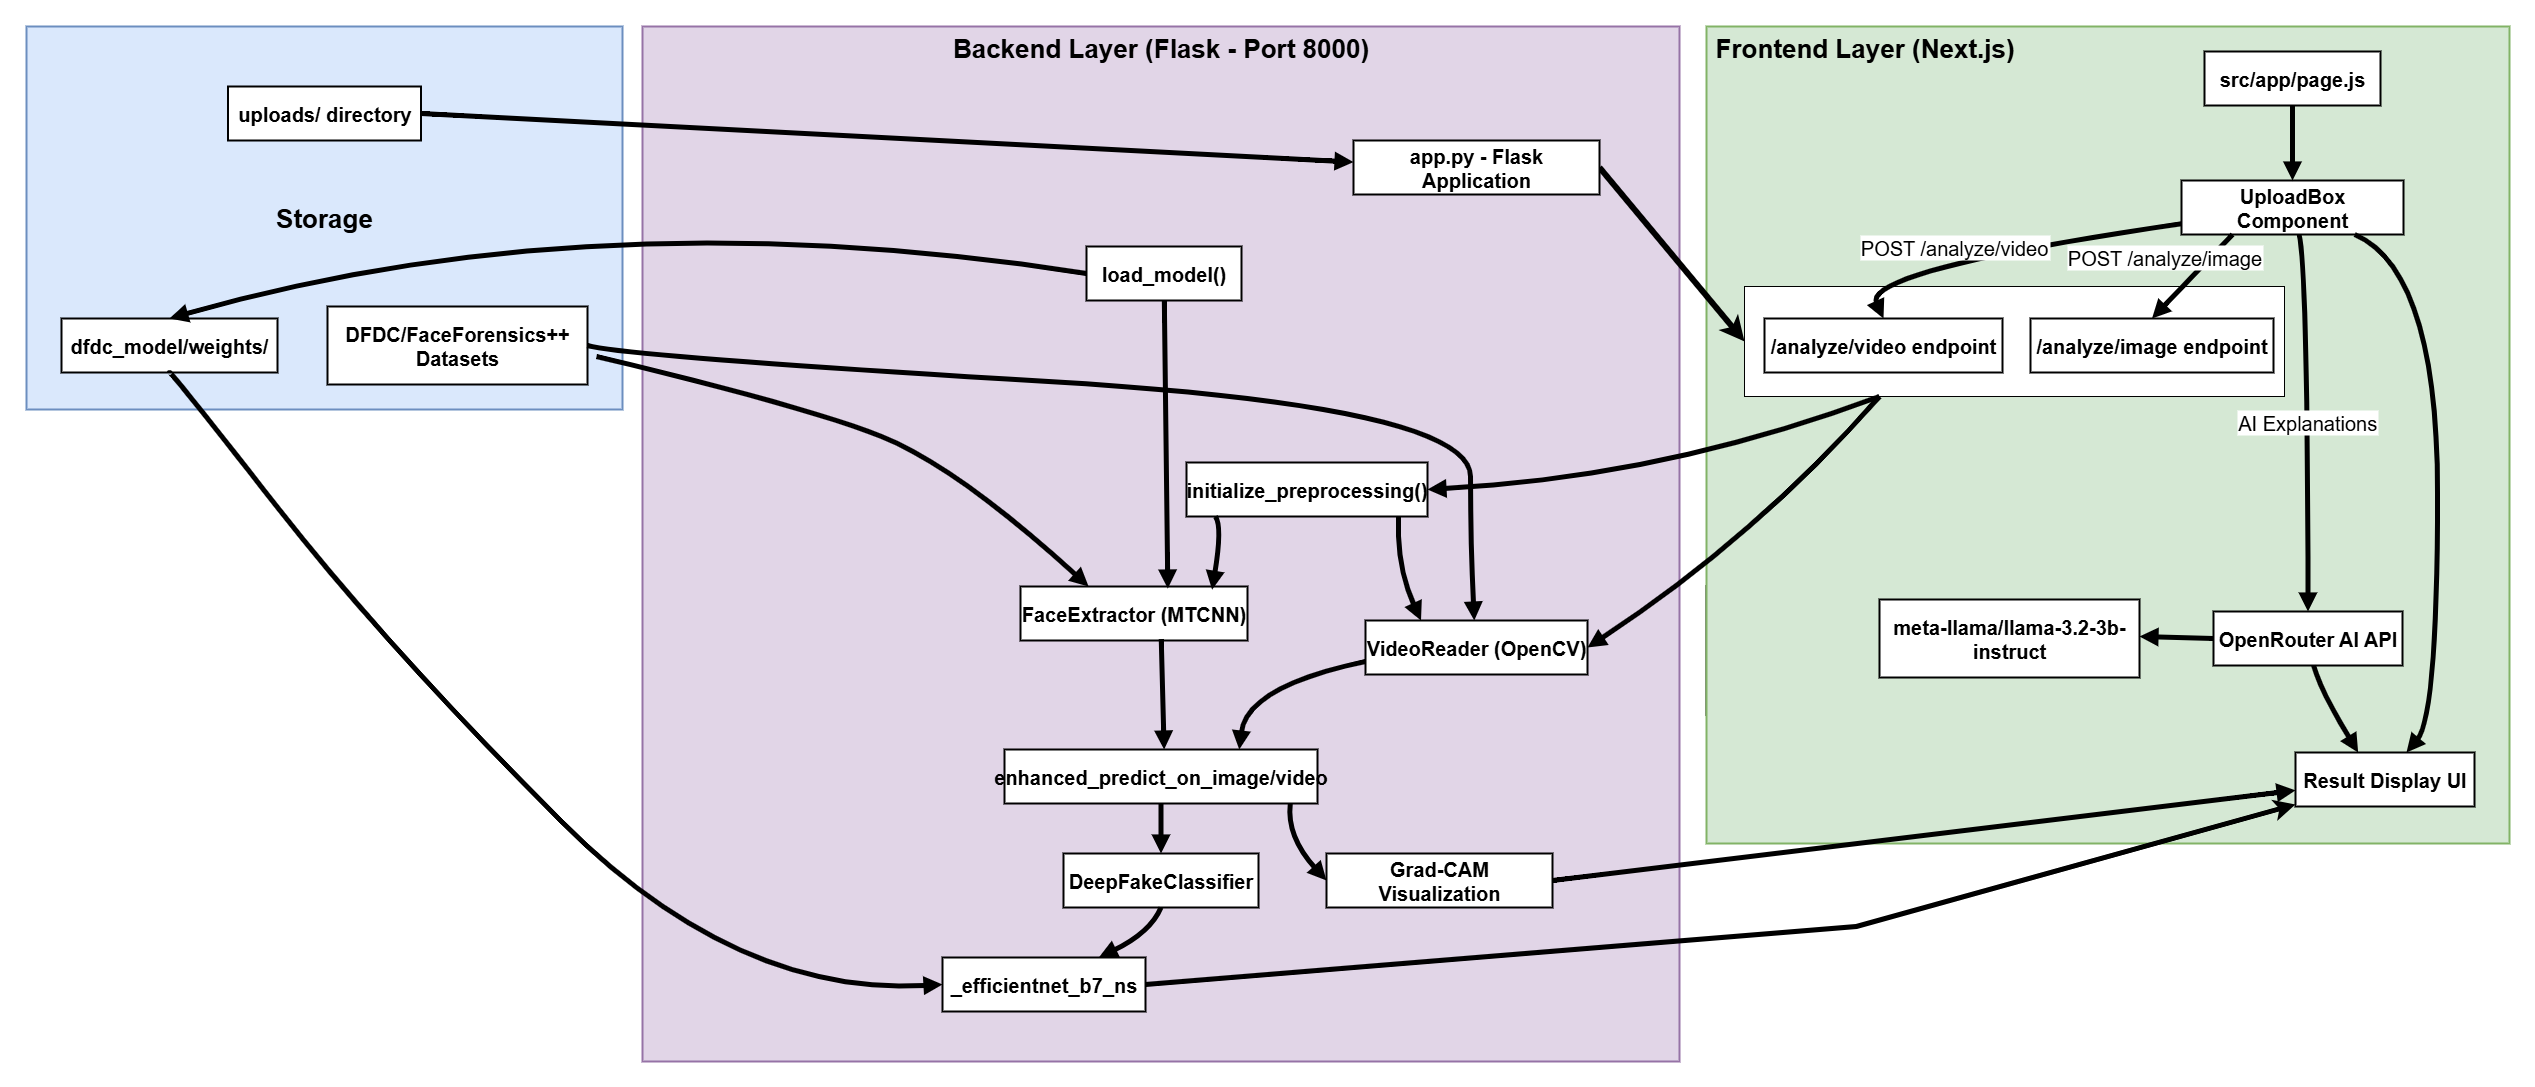

The diagram above was exported from draw.io. Its source (the exported page's mxGraphModel, read from the mxfile embedded in the PNG):
<mxGraphModel dx="2298" dy="1373" grid="1" gridSize="10" guides="1" tooltips="1" connect="1" arrows="1" fold="1" page="1" pageScale="1" pageWidth="850" pageHeight="1100" background="#ffffff" math="0" shadow="0">
  <root>
    <mxCell id="0" />
    <mxCell id="1" parent="0" />
    <mxCell id="Ov7zxy2PRZ33i6aspXbI-91" value="Storage" style="whiteSpace=wrap;strokeWidth=2;fontSize=26;fontStyle=1;fillColor=#dae8fc;strokeColor=#6c8ebf;" vertex="1" parent="1">
      <mxGeometry x="20" y="60" width="596" height="383" as="geometry" />
    </mxCell>
    <mxCell id="Ov7zxy2PRZ33i6aspXbI-92" value="External Services" style="whiteSpace=wrap;strokeWidth=2;fontSize=20;fontStyle=1" vertex="1" parent="1">
      <mxGeometry x="1700" y="620" width="330" height="128" as="geometry" />
    </mxCell>
    <mxCell id="Ov7zxy2PRZ33i6aspXbI-93" value="ML Pipeline" style="whiteSpace=wrap;strokeWidth=2;fontSize=20;fontStyle=1" vertex="1" parent="1">
      <mxGeometry x="656" y="580" width="997" height="490" as="geometry" />
    </mxCell>
    <mxCell id="Ov7zxy2PRZ33i6aspXbI-94" value="Backend Layer (Flask - Port 8000)" style="whiteSpace=wrap;strokeWidth=2;fontSize=26;fontStyle=1;verticalAlign=top;fillColor=#e1d5e7;strokeColor=#9673a6;" vertex="1" parent="1">
      <mxGeometry x="636" y="60" width="1037" height="1035" as="geometry" />
    </mxCell>
    <mxCell id="Ov7zxy2PRZ33i6aspXbI-95" value="Frontend Layer (Next.js)" style="whiteSpace=wrap;strokeWidth=2;fontSize=26;fontStyle=1;verticalAlign=top;align=left;spacingLeft=7;fillColor=#d5e8d4;strokeColor=#82b366;" vertex="1" parent="1">
      <mxGeometry x="1700" y="60" width="803" height="817" as="geometry" />
    </mxCell>
    <mxCell id="Ov7zxy2PRZ33i6aspXbI-96" value="src/app/page.js" style="whiteSpace=wrap;strokeWidth=2;fontSize=20;fontStyle=1" vertex="1" parent="1">
      <mxGeometry x="2198" y="85" width="176" height="54" as="geometry" />
    </mxCell>
    <mxCell id="Ov7zxy2PRZ33i6aspXbI-97" value="UploadBox Component" style="whiteSpace=wrap;strokeWidth=2;fontSize=20;fontStyle=1" vertex="1" parent="1">
      <mxGeometry x="2175" y="214" width="222" height="54" as="geometry" />
    </mxCell>
    <mxCell id="Ov7zxy2PRZ33i6aspXbI-142" value="" style="rounded=0;whiteSpace=wrap;html=1;fontSize=24;" vertex="1" parent="1">
      <mxGeometry x="1738" y="320" width="540" height="110" as="geometry" />
    </mxCell>
    <mxCell id="Ov7zxy2PRZ33i6aspXbI-98" value="/analyze/image endpoint" style="whiteSpace=wrap;strokeWidth=2;fontSize=20;fontStyle=1" vertex="1" parent="1">
      <mxGeometry x="2024" y="352" width="243" height="54" as="geometry" />
    </mxCell>
    <mxCell id="Ov7zxy2PRZ33i6aspXbI-99" value="/analyze/video endpoint" style="whiteSpace=wrap;strokeWidth=2;fontSize=20;fontStyle=1" vertex="1" parent="1">
      <mxGeometry x="1758" y="352" width="238" height="54" as="geometry" />
    </mxCell>
    <mxCell id="Ov7zxy2PRZ33i6aspXbI-100" value="OpenRouter AI API" style="whiteSpace=wrap;strokeWidth=2;fontSize=20;fontStyle=1" vertex="1" parent="1">
      <mxGeometry x="2207" y="645" width="189" height="54" as="geometry" />
    </mxCell>
    <mxCell id="Ov7zxy2PRZ33i6aspXbI-101" value="Result Display UI" style="whiteSpace=wrap;strokeWidth=2;fontSize=20;fontStyle=1" vertex="1" parent="1">
      <mxGeometry x="2289" y="786" width="179" height="54" as="geometry" />
    </mxCell>
    <mxCell id="Ov7zxy2PRZ33i6aspXbI-143" style="rounded=0;orthogonalLoop=1;jettySize=auto;html=1;exitX=1;exitY=0.5;exitDx=0;exitDy=0;entryX=0;entryY=0.5;entryDx=0;entryDy=0;strokeWidth=6;" edge="1" parent="1" source="Ov7zxy2PRZ33i6aspXbI-102" target="Ov7zxy2PRZ33i6aspXbI-142">
      <mxGeometry relative="1" as="geometry" />
    </mxCell>
    <mxCell id="Ov7zxy2PRZ33i6aspXbI-102" value="app.py - Flask Application" style="whiteSpace=wrap;strokeWidth=2;fontSize=20;fontStyle=1" vertex="1" parent="1">
      <mxGeometry x="1347" y="174" width="246" height="54" as="geometry" />
    </mxCell>
    <mxCell id="Ov7zxy2PRZ33i6aspXbI-103" value="load_model()" style="whiteSpace=wrap;strokeWidth=2;fontSize=20;fontStyle=1" vertex="1" parent="1">
      <mxGeometry x="1080" y="280" width="155" height="54" as="geometry" />
    </mxCell>
    <mxCell id="Ov7zxy2PRZ33i6aspXbI-104" value="initialize_preprocessing()" style="whiteSpace=wrap;strokeWidth=2;fontSize=20;fontStyle=1" vertex="1" parent="1">
      <mxGeometry x="1180" y="496" width="241" height="54" as="geometry" />
    </mxCell>
    <mxCell id="Ov7zxy2PRZ33i6aspXbI-105" value="VideoReader (OpenCV)" style="whiteSpace=wrap;strokeWidth=2;fontSize=20;fontStyle=1" vertex="1" parent="1">
      <mxGeometry x="1359" y="654" width="222" height="54" as="geometry" />
    </mxCell>
    <mxCell id="Ov7zxy2PRZ33i6aspXbI-106" value="FaceExtractor (MTCNN)" style="whiteSpace=wrap;strokeWidth=2;fontSize=20;fontStyle=1" vertex="1" parent="1">
      <mxGeometry x="1014" y="620" width="227" height="54" as="geometry" />
    </mxCell>
    <mxCell id="Ov7zxy2PRZ33i6aspXbI-107" value="enhanced_predict_on_image/video" style="whiteSpace=wrap;strokeWidth=2;fontSize=20;fontStyle=1" vertex="1" parent="1">
      <mxGeometry x="998" y="783" width="313" height="54" as="geometry" />
    </mxCell>
    <mxCell id="Ov7zxy2PRZ33i6aspXbI-108" value="Grad-CAM Visualization" style="whiteSpace=wrap;strokeWidth=2;fontSize=20;fontStyle=1" vertex="1" parent="1">
      <mxGeometry x="1320" y="887" width="226" height="54" as="geometry" />
    </mxCell>
    <mxCell id="Ov7zxy2PRZ33i6aspXbI-109" value="DeepFakeClassifier" style="whiteSpace=wrap;strokeWidth=2;fontSize=20;fontStyle=1" vertex="1" parent="1">
      <mxGeometry x="1057" y="887" width="195" height="54" as="geometry" />
    </mxCell>
    <mxCell id="Ov7zxy2PRZ33i6aspXbI-144" style="rounded=0;orthogonalLoop=1;jettySize=auto;html=1;exitX=1;exitY=0.5;exitDx=0;exitDy=0;strokeWidth=5;" edge="1" parent="1" source="Ov7zxy2PRZ33i6aspXbI-110" target="Ov7zxy2PRZ33i6aspXbI-101">
      <mxGeometry relative="1" as="geometry">
        <mxPoint x="1120" y="1115" as="sourcePoint" />
        <mxPoint x="2366" y="887" as="targetPoint" />
        <Array as="points">
          <mxPoint x="1850" y="960" />
        </Array>
      </mxGeometry>
    </mxCell>
    <mxCell id="Ov7zxy2PRZ33i6aspXbI-110" value="_efficientnet_b7_ns" style="whiteSpace=wrap;strokeWidth=2;fontSize=20;fontStyle=1" vertex="1" parent="1">
      <mxGeometry x="936" y="991" width="203" height="54" as="geometry" />
    </mxCell>
    <mxCell id="Ov7zxy2PRZ33i6aspXbI-111" value="meta-llama/llama-3.2-3b-instruct" style="whiteSpace=wrap;strokeWidth=2;fontSize=20;fontStyle=1" vertex="1" parent="1">
      <mxGeometry x="1873" y="633" width="260" height="78" as="geometry" />
    </mxCell>
    <mxCell id="Ov7zxy2PRZ33i6aspXbI-112" value="uploads/ directory" style="whiteSpace=wrap;strokeWidth=2;fontSize=20;fontStyle=1" vertex="1" parent="1">
      <mxGeometry x="221.5" y="120" width="193" height="54" as="geometry" />
    </mxCell>
    <mxCell id="Ov7zxy2PRZ33i6aspXbI-113" value="dfdc_model/weights/" style="whiteSpace=wrap;strokeWidth=2;fontSize=20;fontStyle=1" vertex="1" parent="1">
      <mxGeometry x="55" y="352" width="216" height="54" as="geometry" />
    </mxCell>
    <mxCell id="Ov7zxy2PRZ33i6aspXbI-114" value="DFDC/FaceForensics++ Datasets" style="whiteSpace=wrap;strokeWidth=2;fontSize=20;fontStyle=1" vertex="1" parent="1">
      <mxGeometry x="321" y="340" width="260" height="78" as="geometry" />
    </mxCell>
    <mxCell id="Ov7zxy2PRZ33i6aspXbI-115" value="" style="curved=1;startArrow=none;endArrow=block;exitX=0.5;exitY=1;entryX=0.5;entryY=0;rounded=0;strokeWidth=5;fontSize=20;" edge="1" parent="1" source="Ov7zxy2PRZ33i6aspXbI-96" target="Ov7zxy2PRZ33i6aspXbI-97">
      <mxGeometry relative="1" as="geometry">
        <Array as="points" />
      </mxGeometry>
    </mxCell>
    <mxCell id="Ov7zxy2PRZ33i6aspXbI-116" value="POST /analyze/image" style="curved=1;startArrow=none;endArrow=block;exitX=0.23;exitY=1;entryX=0.5;entryY=0.01;rounded=0;strokeWidth=5;fontSize=20;" edge="1" parent="1" source="Ov7zxy2PRZ33i6aspXbI-97" target="Ov7zxy2PRZ33i6aspXbI-98">
      <mxGeometry x="0.0824" y="-34" relative="1" as="geometry">
        <Array as="points" />
        <mxPoint y="1" as="offset" />
      </mxGeometry>
    </mxCell>
    <mxCell id="Ov7zxy2PRZ33i6aspXbI-117" value="POST /analyze/video" style="curved=1;startArrow=none;endArrow=block;exitX=0;exitY=0.8;entryX=0.5;entryY=0.01;rounded=0;strokeWidth=5;fontSize=20;" edge="1" parent="1" source="Ov7zxy2PRZ33i6aspXbI-97" target="Ov7zxy2PRZ33i6aspXbI-99">
      <mxGeometry x="0.2116" y="-10" relative="1" as="geometry">
        <Array as="points">
          <mxPoint x="1855" y="304" />
        </Array>
        <mxPoint x="1" as="offset" />
      </mxGeometry>
    </mxCell>
    <mxCell id="Ov7zxy2PRZ33i6aspXbI-118" value="AI Explanations" style="curved=1;startArrow=none;endArrow=block;exitX=0.53;exitY=1;entryX=0.5;entryY=0;rounded=0;strokeWidth=5;fontSize=20;" edge="1" parent="1" source="Ov7zxy2PRZ33i6aspXbI-97" target="Ov7zxy2PRZ33i6aspXbI-100">
      <mxGeometry relative="1" as="geometry">
        <Array as="points">
          <mxPoint x="2301" y="304" />
        </Array>
      </mxGeometry>
    </mxCell>
    <mxCell id="Ov7zxy2PRZ33i6aspXbI-119" value="" style="curved=1;startArrow=none;endArrow=block;exitX=0.78;exitY=1;entryX=0.62;entryY=0;rounded=0;strokeWidth=5;fontSize=20;" edge="1" parent="1" source="Ov7zxy2PRZ33i6aspXbI-97" target="Ov7zxy2PRZ33i6aspXbI-101">
      <mxGeometry relative="1" as="geometry">
        <Array as="points">
          <mxPoint x="2431" y="304" />
          <mxPoint x="2431" y="749" />
        </Array>
      </mxGeometry>
    </mxCell>
    <mxCell id="Ov7zxy2PRZ33i6aspXbI-123" value="" style="curved=1;startArrow=none;endArrow=block;exitX=0.25;exitY=1;entryX=1;entryY=0.5;rounded=0;strokeWidth=5;fontSize=20;exitDx=0;exitDy=0;entryDx=0;entryDy=0;" edge="1" parent="1" source="Ov7zxy2PRZ33i6aspXbI-142" target="Ov7zxy2PRZ33i6aspXbI-104">
      <mxGeometry relative="1" as="geometry">
        <Array as="points">
          <mxPoint x="1660" y="510" />
        </Array>
      </mxGeometry>
    </mxCell>
    <mxCell id="Ov7zxy2PRZ33i6aspXbI-124" value="" style="curved=1;startArrow=none;endArrow=block;exitX=0.913;exitY=1.004;entryX=0;entryY=0.5;rounded=0;strokeWidth=5;fontSize=20;exitDx=0;exitDy=0;exitPerimeter=0;entryDx=0;entryDy=0;" edge="1" parent="1" source="Ov7zxy2PRZ33i6aspXbI-107" target="Ov7zxy2PRZ33i6aspXbI-108">
      <mxGeometry relative="1" as="geometry">
        <Array as="points">
          <mxPoint x="1280" y="870" />
        </Array>
      </mxGeometry>
    </mxCell>
    <mxCell id="Ov7zxy2PRZ33i6aspXbI-125" value="" style="curved=1;startArrow=none;endArrow=block;exitX=0.5;exitY=1;entryX=0.5;entryY=0;rounded=0;strokeWidth=5;fontSize=20;" edge="1" parent="1" source="Ov7zxy2PRZ33i6aspXbI-107" target="Ov7zxy2PRZ33i6aspXbI-109">
      <mxGeometry relative="1" as="geometry">
        <Array as="points" />
      </mxGeometry>
    </mxCell>
    <mxCell id="Ov7zxy2PRZ33i6aspXbI-126" value="" style="curved=1;startArrow=none;endArrow=block;exitX=0.5;exitY=1;entryX=0.77;entryY=0;rounded=0;strokeWidth=5;fontSize=20;" edge="1" parent="1" source="Ov7zxy2PRZ33i6aspXbI-109" target="Ov7zxy2PRZ33i6aspXbI-110">
      <mxGeometry relative="1" as="geometry">
        <Array as="points">
          <mxPoint x="1144" y="966" />
        </Array>
      </mxGeometry>
    </mxCell>
    <mxCell id="Ov7zxy2PRZ33i6aspXbI-127" value="" style="curved=1;startArrow=none;endArrow=block;exitX=0;exitY=0.5;entryX=1;entryY=0.474;rounded=0;strokeWidth=5;fontSize=20;exitDx=0;exitDy=0;exitPerimeter=0;entryDx=0;entryDy=0;entryPerimeter=0;" edge="1" parent="1" source="Ov7zxy2PRZ33i6aspXbI-100" target="Ov7zxy2PRZ33i6aspXbI-111">
      <mxGeometry relative="1" as="geometry">
        <Array as="points" />
      </mxGeometry>
    </mxCell>
    <mxCell id="Ov7zxy2PRZ33i6aspXbI-128" value="" style="curved=1;startArrow=none;endArrow=block;exitX=0.88;exitY=1;entryX=0.25;entryY=0;rounded=0;strokeWidth=5;fontSize=20;entryDx=0;entryDy=0;" edge="1" parent="1" source="Ov7zxy2PRZ33i6aspXbI-104" target="Ov7zxy2PRZ33i6aspXbI-105">
      <mxGeometry relative="1" as="geometry">
        <Array as="points">
          <mxPoint x="1390" y="600" />
        </Array>
      </mxGeometry>
    </mxCell>
    <mxCell id="Ov7zxy2PRZ33i6aspXbI-129" value="" style="curved=1;startArrow=none;endArrow=block;exitX=0.12;exitY=1;entryX=0.844;entryY=0.059;rounded=0;strokeWidth=5;fontSize=20;entryDx=0;entryDy=0;entryPerimeter=0;" edge="1" parent="1" source="Ov7zxy2PRZ33i6aspXbI-104" target="Ov7zxy2PRZ33i6aspXbI-106">
      <mxGeometry relative="1" as="geometry">
        <Array as="points">
          <mxPoint x="1216" y="560" />
        </Array>
      </mxGeometry>
    </mxCell>
    <mxCell id="Ov7zxy2PRZ33i6aspXbI-130" value="" style="curved=1;startArrow=none;endArrow=block;exitX=0.62;exitY=0.973;entryX=0.51;entryY=0;rounded=0;strokeWidth=5;fontSize=20;exitDx=0;exitDy=0;exitPerimeter=0;" edge="1" parent="1" source="Ov7zxy2PRZ33i6aspXbI-106" target="Ov7zxy2PRZ33i6aspXbI-107">
      <mxGeometry relative="1" as="geometry">
        <Array as="points" />
      </mxGeometry>
    </mxCell>
    <mxCell id="Ov7zxy2PRZ33i6aspXbI-131" value="" style="curved=1;startArrow=none;endArrow=block;exitX=0;exitY=0.76;entryX=0.75;entryY=0;rounded=0;strokeWidth=5;fontSize=20;entryDx=0;entryDy=0;" edge="1" parent="1" source="Ov7zxy2PRZ33i6aspXbI-105" target="Ov7zxy2PRZ33i6aspXbI-107">
      <mxGeometry relative="1" as="geometry">
        <Array as="points">
          <mxPoint x="1240" y="720" />
        </Array>
      </mxGeometry>
    </mxCell>
    <mxCell id="Ov7zxy2PRZ33i6aspXbI-132" value="" style="curved=1;startArrow=none;endArrow=block;exitX=0;exitY=0.5;entryX=0.5;entryY=0;rounded=0;strokeWidth=5;fontSize=20;entryDx=0;entryDy=0;exitDx=0;exitDy=0;" edge="1" parent="1" source="Ov7zxy2PRZ33i6aspXbI-103" target="Ov7zxy2PRZ33i6aspXbI-113">
      <mxGeometry relative="1" as="geometry">
        <Array as="points">
          <mxPoint x="590" y="230" />
        </Array>
      </mxGeometry>
    </mxCell>
    <mxCell id="Ov7zxy2PRZ33i6aspXbI-133" value="" style="curved=1;startArrow=none;endArrow=block;exitX=0.5;exitY=1.01;entryX=0;entryY=0.5;rounded=0;strokeWidth=5;fontSize=20;entryDx=0;entryDy=0;" edge="1" parent="1" source="Ov7zxy2PRZ33i6aspXbI-113" target="Ov7zxy2PRZ33i6aspXbI-110">
      <mxGeometry relative="1" as="geometry">
        <Array as="points">
          <mxPoint x="163" y="403" />
          <mxPoint x="380" y="680" />
          <mxPoint x="730" y="1030" />
        </Array>
      </mxGeometry>
    </mxCell>
    <mxCell id="Ov7zxy2PRZ33i6aspXbI-134" value="" style="curved=1;startArrow=none;endArrow=block;exitX=1;exitY=0.5;entryX=0.49;entryY=0;rounded=0;strokeWidth=5;fontSize=20;exitDx=0;exitDy=0;" edge="1" parent="1" source="Ov7zxy2PRZ33i6aspXbI-114" target="Ov7zxy2PRZ33i6aspXbI-105">
      <mxGeometry relative="1" as="geometry">
        <Array as="points">
          <mxPoint x="620" y="390" />
          <mxPoint x="1464" y="440" />
          <mxPoint x="1464" y="580" />
        </Array>
      </mxGeometry>
    </mxCell>
    <mxCell id="Ov7zxy2PRZ33i6aspXbI-135" value="" style="curved=1;startArrow=none;endArrow=block;entryX=0.3;entryY=0;rounded=0;strokeWidth=5;fontSize=20;" edge="1" parent="1" target="Ov7zxy2PRZ33i6aspXbI-106">
      <mxGeometry relative="1" as="geometry">
        <Array as="points">
          <mxPoint x="800" y="440" />
          <mxPoint x="950" y="500" />
        </Array>
        <mxPoint x="590" y="390" as="sourcePoint" />
      </mxGeometry>
    </mxCell>
    <mxCell id="Ov7zxy2PRZ33i6aspXbI-136" value="" style="curved=1;startArrow=none;endArrow=block;exitX=1;exitY=0.5;entryX=0;entryY=0.4;rounded=0;strokeWidth=5;fontSize=20;exitDx=0;exitDy=0;" edge="1" parent="1" source="Ov7zxy2PRZ33i6aspXbI-112" target="Ov7zxy2PRZ33i6aspXbI-102">
      <mxGeometry relative="1" as="geometry">
        <Array as="points" />
      </mxGeometry>
    </mxCell>
    <mxCell id="Ov7zxy2PRZ33i6aspXbI-137" value="" style="curved=1;startArrow=none;endArrow=block;exitX=0.53;exitY=1;entryX=0.35;entryY=0;rounded=0;strokeWidth=5;fontSize=20;" edge="1" parent="1" source="Ov7zxy2PRZ33i6aspXbI-100" target="Ov7zxy2PRZ33i6aspXbI-101">
      <mxGeometry relative="1" as="geometry">
        <Array as="points">
          <mxPoint x="2314" y="724" />
        </Array>
      </mxGeometry>
    </mxCell>
    <mxCell id="Ov7zxy2PRZ33i6aspXbI-138" value="" style="curved=1;startArrow=none;endArrow=block;rounded=0;strokeWidth=5;fontSize=20;entryX=1;entryY=0.5;entryDx=0;entryDy=0;exitX=0.25;exitY=1;exitDx=0;exitDy=0;" edge="1" parent="1" source="Ov7zxy2PRZ33i6aspXbI-142" target="Ov7zxy2PRZ33i6aspXbI-105">
      <mxGeometry relative="1" as="geometry">
        <Array as="points">
          <mxPoint x="1750" y="570" />
        </Array>
      </mxGeometry>
    </mxCell>
    <mxCell id="Ov7zxy2PRZ33i6aspXbI-140" value="" style="curved=1;startArrow=none;endArrow=block;rounded=0;strokeWidth=5;fontSize=20;entryX=0.649;entryY=0.037;entryDx=0;entryDy=0;entryPerimeter=0;" edge="1" parent="1" source="Ov7zxy2PRZ33i6aspXbI-103" target="Ov7zxy2PRZ33i6aspXbI-106">
      <mxGeometry relative="1" as="geometry">
        <Array as="points" />
      </mxGeometry>
    </mxCell>
    <mxCell id="Ov7zxy2PRZ33i6aspXbI-141" value="" style="curved=1;startArrow=none;endArrow=block;rounded=0;strokeWidth=5;fontSize=20;exitX=1;exitY=0.5;exitDx=0;exitDy=0;" edge="1" parent="1" source="Ov7zxy2PRZ33i6aspXbI-108" target="Ov7zxy2PRZ33i6aspXbI-101">
      <mxGeometry relative="1" as="geometry">
        <Array as="points" />
      </mxGeometry>
    </mxCell>
  </root>
</mxGraphModel>